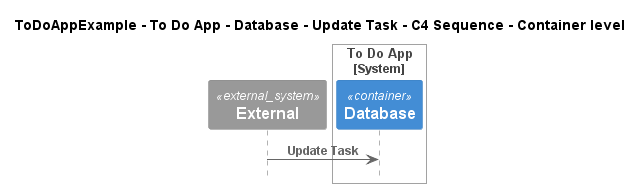

The diagram above was rendered by PlantUML. Its source (embedded in the PNG):
@startuml
!include ..\..\..\..\..\..\..\.c4s\C4_Sequence.puml

title ToDoAppExample - To Do App - Database - Update Task - C4 Sequence - Container level

System_Ext(C4InterFlow.SoftwareSystems.ExternalSystem, "External", "")

System_Boundary(ToDoAppExample.SoftwareSystems.ToDoApp, "To Do App")
    Container(ToDoAppExample.SoftwareSystems.ToDoApp.Containers.Database, "Database", "", "")
Boundary_End()

Rel(C4InterFlow.SoftwareSystems.ExternalSystem, ToDoAppExample.SoftwareSystems.ToDoApp.Containers.Database, "Update Task")


@enduml